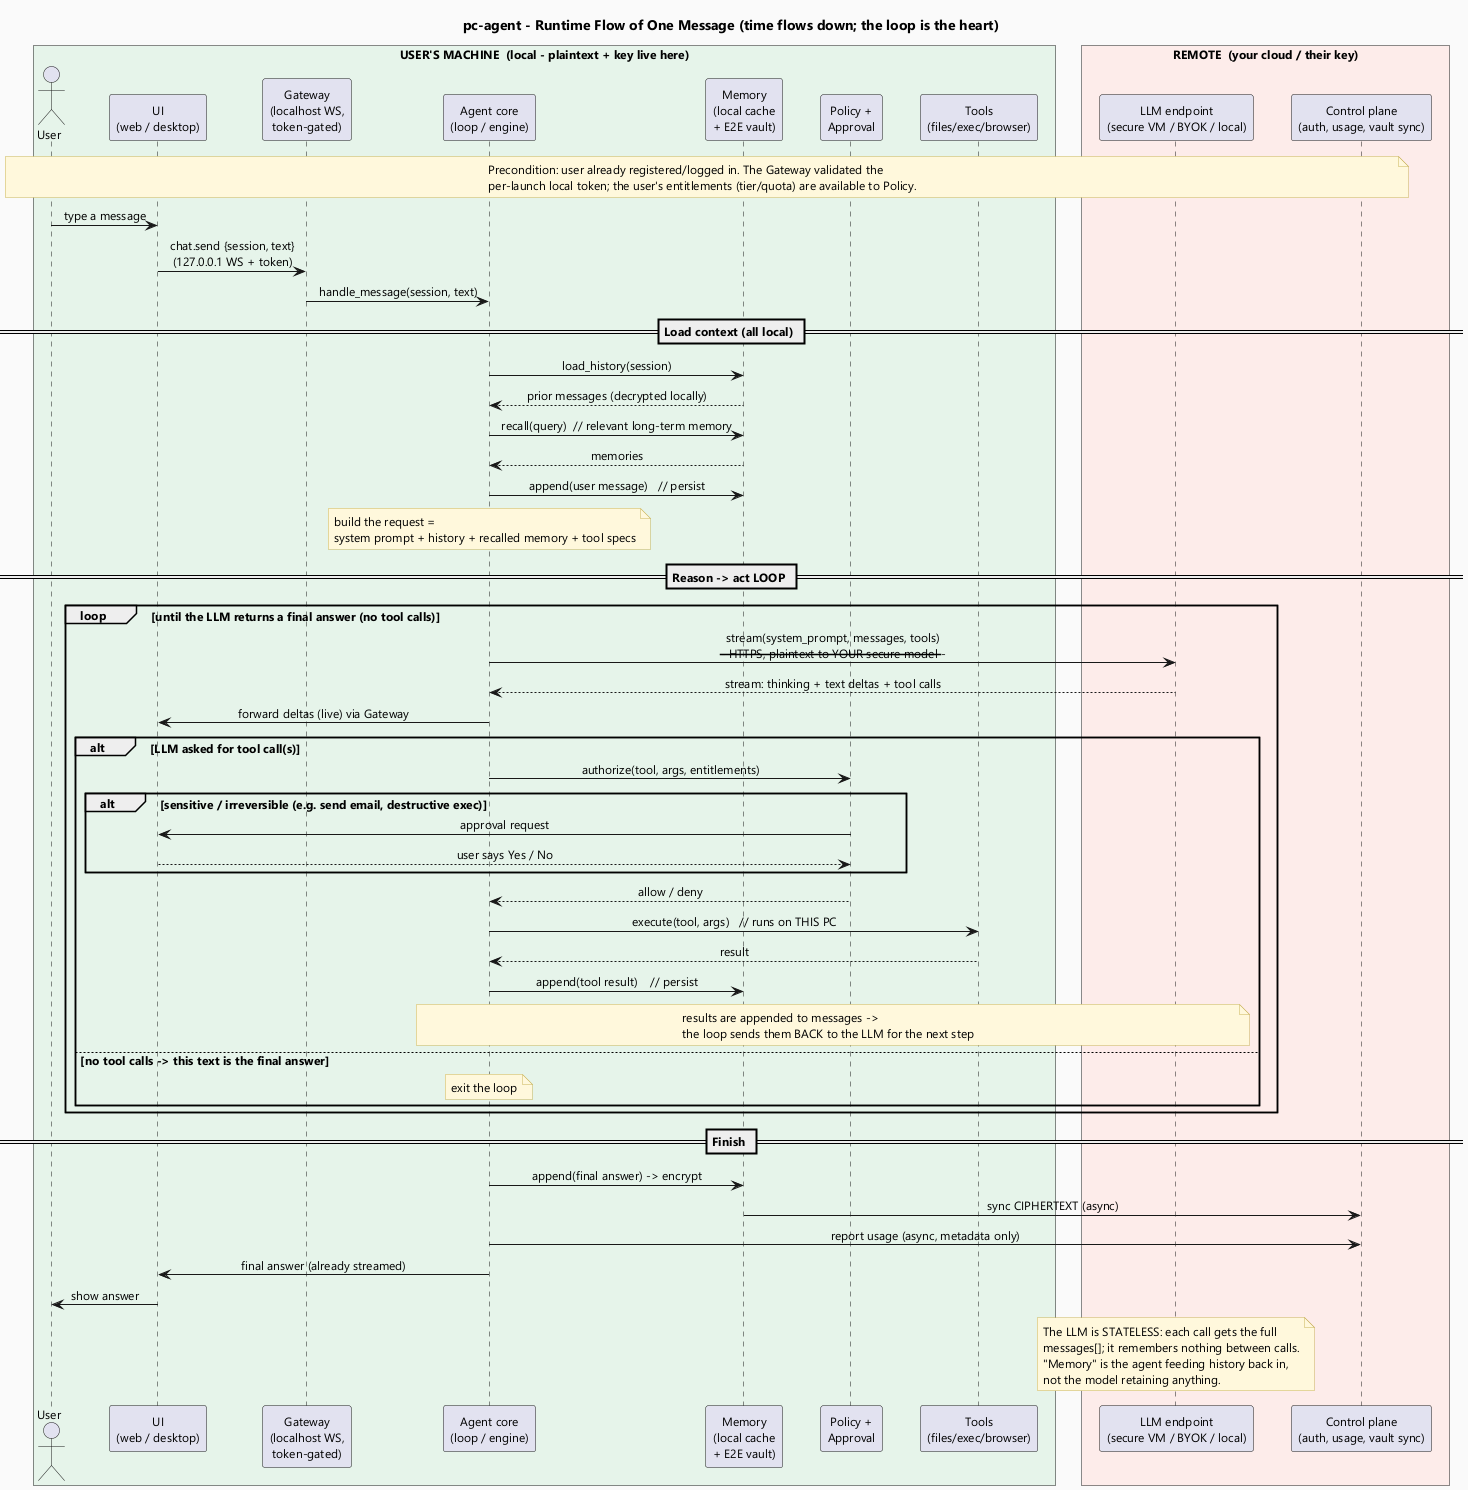

The diagram above was rendered by PlantUML. Its source (embedded in the PNG):
@startuml request-flow
' ============================================================================
'  pc-agent - Runtime flow of ONE user message through all layers
'  (the dynamic view: time flows downward; the reason->act LOOP is the key part)
'  Render (from this folder):  java -jar ../../plantuml.jar -tpng request-flow.puml
' ============================================================================

skinparam backgroundColor #FAFAFA
skinparam shadowing false
skinparam defaultFontName "Segoe UI"
skinparam defaultFontSize 12
skinparam sequenceMessageAlign center
skinparam ParticipantPadding 14
skinparam BoxPadding 12
skinparam note {
  BackgroundColor #FFF8DC
  BorderColor #C9B458
}

title pc-agent - Runtime Flow of One Message (time flows down; the loop is the heart)

box "USER'S MACHINE  (local - plaintext + key live here)" #E6F4EA
  actor User
  participant "UI\n(web / desktop)" as UI
  participant "Gateway\n(localhost WS,\ntoken-gated)" as GW
  participant "Agent core\n(loop / engine)" as CORE
  participant "Memory\n(local cache\n+ E2E vault)" as MEM
  participant "Policy +\nApproval" as POL
  participant "Tools\n(files/exec/browser)" as TOOL
end box

box "REMOTE  (your cloud / their key)" #FDECEA
  participant "LLM endpoint\n(secure VM / BYOK / local)" as LLM
  participant "Control plane\n(auth, usage, vault sync)" as CP
end box

note over User, CP
  Precondition: user already registered/logged in. The Gateway validated the
  per-launch local token; the user's entitlements (tier/quota) are available to Policy.
end note

User -> UI : type a message
UI -> GW : chat.send {session, text}\n(127.0.0.1 WS + token)
GW -> CORE : handle_message(session, text)

== Load context (all local) ==
CORE -> MEM : load_history(session)
MEM --> CORE : prior messages (decrypted locally)
CORE -> MEM : recall(query)  // relevant long-term memory
MEM --> CORE : memories
CORE -> MEM : append(user message)   // persist
note over CORE : build the request =\nsystem prompt + history + recalled memory + tool specs

== Reason -> act LOOP ==
loop until the LLM returns a final answer (no tool calls)
  CORE -> LLM : stream(system_prompt, messages, tools)\n--- HTTPS, plaintext to YOUR secure model ---
  LLM --> CORE : stream: thinking + text deltas + tool calls
  CORE -> UI : forward deltas (live) via Gateway

  alt LLM asked for tool call(s)
    CORE -> POL : authorize(tool, args, entitlements)
    alt sensitive / irreversible (e.g. send email, destructive exec)
      POL -> UI : approval request
      UI --> POL : user says Yes / No
    end
    POL --> CORE : allow / deny
    CORE -> TOOL : execute(tool, args)   // runs on THIS PC
    TOOL --> CORE : result
    CORE -> MEM : append(tool result)    // persist
    note over CORE, LLM : results are appended to messages ->\nthe loop sends them BACK to the LLM for the next step
  else no tool calls -> this text is the final answer
    note over CORE : exit the loop
  end
end

== Finish ==
CORE -> MEM : append(final answer) -> encrypt
MEM -> CP : sync CIPHERTEXT (async)
CORE -> CP : report usage (async, metadata only)
CORE -> UI : final answer (already streamed)
UI -> User : show answer

note over LLM
  The LLM is STATELESS: each call gets the full
  messages[]; it remembers nothing between calls.
  "Memory" is the agent feeding history back in,
  not the model retaining anything.
end note

@enduml